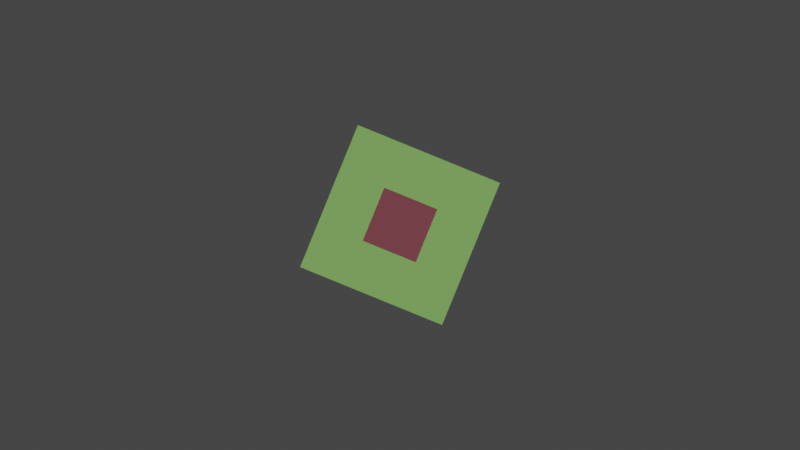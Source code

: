 # Source: wand.blend  (saved by Blender 3.2.14; exported with 4.5.12 LTS)
import bpy
from mathutils import Matrix  # noqa: F401  (used for matrix-valued properties, if any)

bpy.ops.wm.read_factory_settings(use_empty=True)
scene = bpy.context.scene
scene.name = 'Scene'

# ---- collections
col_collection = bpy.data.collections.new('Collection'); scene.collection.children.link(col_collection)
col_collection_2 = bpy.data.collections.new('Collection 2'); scene.collection.children.link(col_collection_2)
col_collection_3 = bpy.data.collections.new('Collection 3'); scene.collection.children.link(col_collection_3)

# ---- images (referenced by path relative to the original .blend; pixels are not part of the script)
import os
ASSET_DIR = os.environ.get("B2B_ASSET_DIR", "")  # directory of the original .blend (textures are referenced by path, not embedded)
HERE = os.path.dirname(os.path.abspath(__file__))  # packed textures are extracted next to this script under _unpacked/

def load_image(name, relpath, width, height, colorspace="sRGB"):
    """Load a texture the original file referenced (path relative to the .blend, or extracted next to this script)."""
    p = next((c for c in (os.path.join(HERE, relpath), os.path.join(ASSET_DIR, relpath)) if relpath and os.path.exists(c)), "")
    if p:
        img = bpy.data.images.load(p, check_existing=True)
        img.name = name
    else:  # same state as the original file: an image datablock whose file is absent (Cycles renders it pink)
        img = bpy.data.images.new(name, width, height)
        img.source = "FILE"
        img.filepath = "//" + (relpath or name)
    img.colorspace_settings.name = colorspace
    return img
img_greya_png = load_image('greyA.png', 'greyA.png', 1024, 1024, 'sRGB')

# ---- materials (node trees are filled in below, after node groups)
mat_material = bpy.data.materials.new('Material')
mat_material.alpha_threshold = 0.0
mat_material.use_transparent_shadow = False
mat_material.line_color = (0.0, 0.0, 0.0, 1.0)
mat_greya = bpy.data.materials.new('greyA')
mat_greya.surface_render_method = 'BLENDED'
mat_greya.blend_method = 'BLEND'
mat_greya.use_transparent_shadow = False

# ---- material node trees
mat_material.use_nodes = True; mat_material.node_tree.nodes.clear()
_N = mat_material.node_tree.nodes; _L = mat_material.node_tree.links
n0 = _N.new('ShaderNodeOutputMaterial'); n0.name = 'Material Output'; n0.location = (300, 300)
n1 = _N.new('ShaderNodeBsdfPrincipled'); n1.name = 'Principled BSDF'; n1.location = (10, 300)
n1.distribution = 'GGX'
n1.subsurface_method = 'RANDOM_WALK_SKIN'
n1.inputs[0].default_value = (0.6058, 0.02015, 0.8, 1.0)
n1.inputs[2].default_value = 0.4
n1.inputs[3].default_value = 1.45
n1.inputs[27].default_value = (0.0, 0.0, 0.0, 1.0)
n1.inputs[28].default_value = 1.0
_L.new(n1.outputs[0], n0.inputs[0])
n0.is_active_output = True
mat_greya.use_nodes = True; mat_greya.node_tree.nodes.clear()
_N = mat_greya.node_tree.nodes; _L = mat_greya.node_tree.links
n0 = _N.new('ShaderNodeOutputMaterial'); n0.name = 'Material Output'; n0.location = (300, 300)
n1 = _N.new('ShaderNodeTexImage'); n1.name = 'Image Texture'; n1.location = (-200, 300)
n1.image = img_greya_png
n1.extension = 'CLIP'
n2 = _N.new('ShaderNodeBsdfPrincipled'); n2.name = 'Principled BSDF'; n2.location = (0, 300)
n2.distribution = 'GGX'
n2.subsurface_method = 'RANDOM_WALK_SKIN'
n2.inputs[3].default_value = 1.45
n2.inputs[27].default_value = (0.0, 0.0, 0.0, 1.0)
n2.inputs[28].default_value = 1.0
_L.new(n1.outputs[0], n2.inputs[0])
_L.new(n1.outputs[1], n2.inputs[4])
_L.new(n2.outputs[0], n0.inputs[0])
n0.is_active_output = True

# ---- world
world_world_001 = bpy.data.worlds.new('World.001'); scene.world = world_world_001
world_world_001.use_nodes = True; world_world_001.node_tree.nodes.clear()
_N = world_world_001.node_tree.nodes; _L = world_world_001.node_tree.links
n0 = _N.new('ShaderNodeBackground'); n0.name = 'Background'; n0.location = (10, 300)
n0.inputs[0].default_value = (0.05, 0.05, 0.05, 1.0)
n1 = _N.new('ShaderNodeOutputWorld'); n1.name = 'World Output'; n1.location = (300, 300)
_L.new(n0.outputs[0], n1.inputs[0])
n1.is_active_output = True
world_world_001.use_sun_shadow = False
world_world_001.sun_shadow_jitter_overblur = 0.0

# ---- cameras
cam_camera = bpy.data.cameras.new('Camera')
cam_camera.clip_end = 100.0
cam_camera.ortho_scale = 7.314

# ---- lights
light_light = bpy.data.lights.new('Light', 'POINT')
light_light.color = (1.0, 0.02093, 0.1159)
light_light.transmission_factor = 0.0
light_light.shadow_soft_size = 0.1
light_light.shadow_maximum_resolution = 0.006
light_light.use_absolute_resolution = True
light_spot = bpy.data.lights.new('Spot', 'POINT')
light_spot.color = (0.02977, 1.0, 0.1152)
light_spot.transmission_factor = 0.0
light_spot.energy = 1.0
light_spot.shadow_maximum_resolution = 0.006
light_spot.use_absolute_resolution = True

# ---- meshes
me_cube = bpy.data.meshes.new('Cube')
me_cube.from_pydata([(1.0, 1.0, 1.0), (1.0, 1.0, -1.0), (1.0, -1.0, 1.0), (1.0, -1.0, -1.0), (-1.0, 1.0, 1.0), (-1.0, 1.0, -1.0), (-1.0, -1.0, 1.0), (-1.0, -1.0, -1.0)], [], [(0, 4, 6, 2), (3, 2, 6, 7), (7, 6, 4, 5), (5, 1, 3, 7), (1, 0, 2, 3), (5, 4, 0, 1)])
_uv = me_cube.uv_layers.new(name='UVMap')
_uv.uv.foreach_set('vector', [0.625, 0.5, 0.875, 0.5, 0.875, 0.75, 0.625, 0.75, 0.375, 0.75, 0.625, 0.75, 0.625, 1.0, 0.375, 1.0, 0.375, 0.0, 0.625, 0.0, 0.625, 0.25, 0.375, 0.25, 0.125, 0.5, 0.375, 0.5, 0.375, 0.75, 0.125, 0.75, 0.375, 0.5, 0.625, 0.5, 0.625, 0.75, 0.375, 0.75, 0.375, 0.25, 0.625, 0.25, 0.625, 0.5, 0.375, 0.5])
me_cube.materials.append(mat_material)
me_cube.use_mirror_vertex_groups = False
me_cube.update()
me_greya = bpy.data.meshes.new('greyA')
me_greya.from_pydata([(-0.5, -0.5, 0.0), (0.5, -0.5, 0.0), (-0.5, 0.5, 0.0), (0.5, 0.5, 0.0)], [], [(0, 1, 3, 2)])
_uv = me_greya.uv_layers.new(name='UVMap')
_uv.uv.foreach_set('vector', [0.0, 0.0, 1.0, 0.0, 1.0, 1.0, 0.0, 1.0])
me_greya.materials.append(mat_greya)
me_greya.update()
me_plane = bpy.data.meshes.new('Plane')
me_plane.from_pydata([(-0.01, -0.01, 0.0), (0.01, -0.01, 0.0), (-0.01, 0.01, 0.0), (0.01, 0.01, 0.0)], [], [(0, 1, 3, 2)])
_uv = me_plane.uv_layers.new(name='UVMap')
_uv.uv.foreach_set('vector', [0.0, 0.0, 1.0, 0.0, 1.0, 1.0, 0.0, 1.0])
me_plane.update()

# ---- objects
ob_cube = bpy.data.objects.new('Cube', me_cube)
ob_light = bpy.data.objects.new('Light', light_light)
ob_camera = bpy.data.objects.new('Camera', cam_camera)
ob_spot = bpy.data.objects.new('Spot', light_spot)
ob_greya = bpy.data.objects.new('greyA', me_greya)
ob_background = bpy.data.objects.new('Background', me_plane)

# ---- transforms, parenting, visibility, modifiers, constraints
ob_cube.location = (0.0, 0.0, -0.03738)
ob_cube.rotation_euler = (-2.896, 2.29, -4.751)
ob_cube.scale = (0.005, 0.005, 0.005)
ob_cube.lock_rotations_4d = False
ob_cube.empty_display_type = 'ARROWS'
ob_cube.color = (0.8723, 0.06294, 1.0, 1.0)
ob_cube.hide_render = True
ob_cube.lineart.crease_threshold = 0.0
ob_light.location = (0.5732, 0.2236, 1.051)
ob_light.rotation_euler = (0.6503, 0.05522, 1.866)
ob_light.lock_rotations_4d = False
ob_light.empty_display_type = 'ARROWS'
ob_light.color = (0.0, 0.0, 0.0, 0.0)
ob_light.lineart.crease_threshold = 0.0
ob_camera.location = (0.0, 0.0, 0.04496)
ob_camera.rotation_euler = (0.0, 0.0, 0.387)
ob_camera.lock_rotations_4d = False
ob_camera.empty_display_type = 'ARROWS'
ob_camera.color = (0.0, 0.0, 0.0, 0.0)
ob_camera.display_type = 'WIRE'
ob_camera.lineart.crease_threshold = 0.0
ob_spot.location = (0.0, 0.0, 0.171)
ob_spot.rotation_euler = (-0.5591, 0.4894, 1.02)
ob_greya.location = (0.0, 0.0, -0.01)
ob_greya.scale = (0.005, 0.005, 1.0)
ob_background.location = (0.0, 0.0, -0.1)

# ---- collection membership
col_collection.objects.link(ob_cube)
col_collection.objects.link(ob_light)
col_collection.objects.link(ob_camera)
col_collection_2.objects.link(ob_spot)
col_collection_2.objects.link(ob_greya)
col_collection_3.objects.link(ob_background)

# ---- scene / render settings (as saved in the file)
scene.camera = ob_camera
scene.frame_start = 1; scene.frame_end = 250; scene.frame_set(1)
scene.render.engine = 'BLENDER_EEVEE_NEXT'
scene.cycles.sampling_pattern = 'TABULATED_SOBOL'
scene.cycles.use_light_tree = False
scene.view_settings.view_transform = 'Filmic'
bpy.context.view_layer.update()
